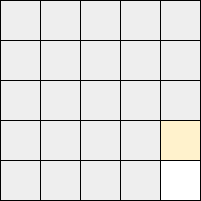

The diagram above was exported from draw.io. Its source (the exported page's mxGraphModel, read from the mxfile embedded in the PNG):
<mxGraphModel dx="415" dy="214" grid="1" gridSize="10" guides="1" tooltips="1" connect="1" arrows="1" fold="1" page="1" pageScale="1" pageWidth="850" pageHeight="1100" math="0" shadow="0">
  <root>
    <mxCell id="0" />
    <mxCell id="1" parent="0" />
    <mxCell id="HZgHoFgbn4O6ncjwqSox-2" value="" style="whiteSpace=wrap;html=1;aspect=fixed;fillColor=#d80073;strokeColor=#000000;fontColor=#ffffff;" parent="1" vertex="1">
      <mxGeometry x="320" y="320" width="200" height="200" as="geometry" />
    </mxCell>
    <mxCell id="9XE3LixvWuyNj03zyTbZ-36" value="" style="rounded=0;whiteSpace=wrap;html=1;fillColor=#eeeeee;strokeColor=#000000;" parent="1" vertex="1">
      <mxGeometry x="320" y="320" width="40" height="40" as="geometry" />
    </mxCell>
    <mxCell id="9XE3LixvWuyNj03zyTbZ-38" value="" style="rounded=0;whiteSpace=wrap;html=1;fillColor=#eeeeee;strokeColor=#000000;" parent="1" vertex="1">
      <mxGeometry x="360" y="360" width="40" height="40" as="geometry" />
    </mxCell>
    <mxCell id="9XE3LixvWuyNj03zyTbZ-39" value="" style="rounded=0;whiteSpace=wrap;html=1;fillColor=#eeeeee;strokeColor=#000000;" parent="1" vertex="1">
      <mxGeometry x="400" y="400" width="40" height="40" as="geometry" />
    </mxCell>
    <mxCell id="9XE3LixvWuyNj03zyTbZ-41" value="" style="rounded=0;whiteSpace=wrap;html=1;fillColor=#eeeeee;strokeColor=#000000;" parent="1" vertex="1">
      <mxGeometry x="320" y="360" width="40" height="40" as="geometry" />
    </mxCell>
    <mxCell id="9XE3LixvWuyNj03zyTbZ-42" value="" style="rounded=0;whiteSpace=wrap;html=1;fillColor=#eeeeee;strokeColor=#000000;" parent="1" vertex="1">
      <mxGeometry x="360" y="320" width="40" height="40" as="geometry" />
    </mxCell>
    <mxCell id="9XE3LixvWuyNj03zyTbZ-45" value="" style="rounded=0;whiteSpace=wrap;html=1;fillColor=#eeeeee;strokeColor=#000000;" parent="1" vertex="1">
      <mxGeometry x="360" y="400" width="40" height="40" as="geometry" />
    </mxCell>
    <mxCell id="9XE3LixvWuyNj03zyTbZ-46" value="" style="rounded=0;whiteSpace=wrap;html=1;fillColor=#eeeeee;strokeColor=#000000;" parent="1" vertex="1">
      <mxGeometry x="320" y="400" width="40" height="40" as="geometry" />
    </mxCell>
    <mxCell id="9XE3LixvWuyNj03zyTbZ-49" value="" style="rounded=0;whiteSpace=wrap;html=1;fillColor=#eeeeee;strokeColor=#000000;" parent="1" vertex="1">
      <mxGeometry x="400" y="360" width="40" height="40" as="geometry" />
    </mxCell>
    <mxCell id="9XE3LixvWuyNj03zyTbZ-52" value="" style="rounded=0;whiteSpace=wrap;html=1;fillColor=#eeeeee;strokeColor=#000000;" parent="1" vertex="1">
      <mxGeometry x="400" y="320" width="40" height="40" as="geometry" />
    </mxCell>
    <mxCell id="9XE3LixvWuyNj03zyTbZ-72" value="" style="rounded=0;whiteSpace=wrap;html=1;fillColor=#eeeeee;strokeColor=#000000;" parent="1" vertex="1">
      <mxGeometry x="360" y="440" width="40" height="40" as="geometry" />
    </mxCell>
    <mxCell id="9XE3LixvWuyNj03zyTbZ-73" value="" style="rounded=0;whiteSpace=wrap;html=1;fillColor=#eeeeee;strokeColor=#000000;" parent="1" vertex="1">
      <mxGeometry x="400" y="480" width="40" height="40" as="geometry" />
    </mxCell>
    <mxCell id="9XE3LixvWuyNj03zyTbZ-75" value="" style="rounded=0;whiteSpace=wrap;html=1;fillColor=#eeeeee;strokeColor=#000000;" parent="1" vertex="1">
      <mxGeometry x="320" y="440" width="40" height="40" as="geometry" />
    </mxCell>
    <mxCell id="9XE3LixvWuyNj03zyTbZ-76" value="" style="rounded=0;whiteSpace=wrap;html=1;fillColor=#eeeeee;strokeColor=#000000;" parent="1" vertex="1">
      <mxGeometry x="360" y="480" width="40" height="40" as="geometry" />
    </mxCell>
    <mxCell id="9XE3LixvWuyNj03zyTbZ-77" value="" style="rounded=0;whiteSpace=wrap;html=1;fillColor=#eeeeee;strokeColor=#000000;" parent="1" vertex="1">
      <mxGeometry x="320" y="480" width="40" height="40" as="geometry" />
    </mxCell>
    <mxCell id="9XE3LixvWuyNj03zyTbZ-79" value="" style="rounded=0;whiteSpace=wrap;html=1;fillColor=#eeeeee;strokeColor=#000000;" parent="1" vertex="1">
      <mxGeometry x="400" y="440" width="40" height="40" as="geometry" />
    </mxCell>
    <mxCell id="9XE3LixvWuyNj03zyTbZ-80" value="" style="rounded=0;whiteSpace=wrap;html=1;fillColor=#eeeeee;strokeColor=#000000;" parent="1" vertex="1">
      <mxGeometry x="440" y="360" width="40" height="40" as="geometry" />
    </mxCell>
    <mxCell id="9XE3LixvWuyNj03zyTbZ-81" value="" style="rounded=0;whiteSpace=wrap;html=1;fillColor=#eeeeee;strokeColor=#000000;" parent="1" vertex="1">
      <mxGeometry x="480" y="400" width="40" height="40" as="geometry" />
    </mxCell>
    <mxCell id="9XE3LixvWuyNj03zyTbZ-82" value="" style="rounded=0;whiteSpace=wrap;html=1;fillColor=#eeeeee;strokeColor=#000000;" parent="1" vertex="1">
      <mxGeometry x="440" y="320" width="40" height="40" as="geometry" />
    </mxCell>
    <mxCell id="9XE3LixvWuyNj03zyTbZ-84" value="" style="rounded=0;whiteSpace=wrap;html=1;fillColor=#eeeeee;strokeColor=#000000;" parent="1" vertex="1">
      <mxGeometry x="440" y="400" width="40" height="40" as="geometry" />
    </mxCell>
    <mxCell id="9XE3LixvWuyNj03zyTbZ-85" value="" style="rounded=0;whiteSpace=wrap;html=1;fillColor=#eeeeee;strokeColor=#000000;" parent="1" vertex="1">
      <mxGeometry x="480" y="360" width="40" height="40" as="geometry" />
    </mxCell>
    <mxCell id="9XE3LixvWuyNj03zyTbZ-87" value="" style="rounded=0;whiteSpace=wrap;html=1;fillColor=#eeeeee;strokeColor=#000000;" parent="1" vertex="1">
      <mxGeometry x="480" y="320" width="40" height="40" as="geometry" />
    </mxCell>
    <mxCell id="9XE3LixvWuyNj03zyTbZ-88" value="" style="rounded=0;whiteSpace=wrap;html=1;fillColor=#eeeeee;strokeColor=#000000;" parent="1" vertex="1">
      <mxGeometry x="440" y="440" width="40" height="40" as="geometry" />
    </mxCell>
    <mxCell id="9XE3LixvWuyNj03zyTbZ-89" value="" style="rounded=0;whiteSpace=wrap;html=1;fillColor=#eeeeee;strokeColor=#000000;" parent="1" vertex="1">
      <mxGeometry x="480" y="440" width="40" height="40" as="geometry" />
    </mxCell>
    <mxCell id="9XE3LixvWuyNj03zyTbZ-90" value="" style="rounded=0;whiteSpace=wrap;html=1;fillColor=#eeeeee;strokeColor=#000000;" parent="1" vertex="1">
      <mxGeometry x="440" y="480" width="40" height="40" as="geometry" />
    </mxCell>
    <mxCell id="9XE3LixvWuyNj03zyTbZ-91" value="" style="rounded=0;whiteSpace=wrap;html=1;fillColor=#fff2cc;strokeColor=#000000;" parent="1" vertex="1">
      <mxGeometry x="480" y="440" width="40" height="40" as="geometry" />
    </mxCell>
    <mxCell id="O9ORTM7z5annAb67MT_A-1" value="" style="rounded=0;whiteSpace=wrap;html=1;" vertex="1" parent="1">
      <mxGeometry x="480" y="480" width="40" height="40" as="geometry" />
    </mxCell>
  </root>
</mxGraphModel>